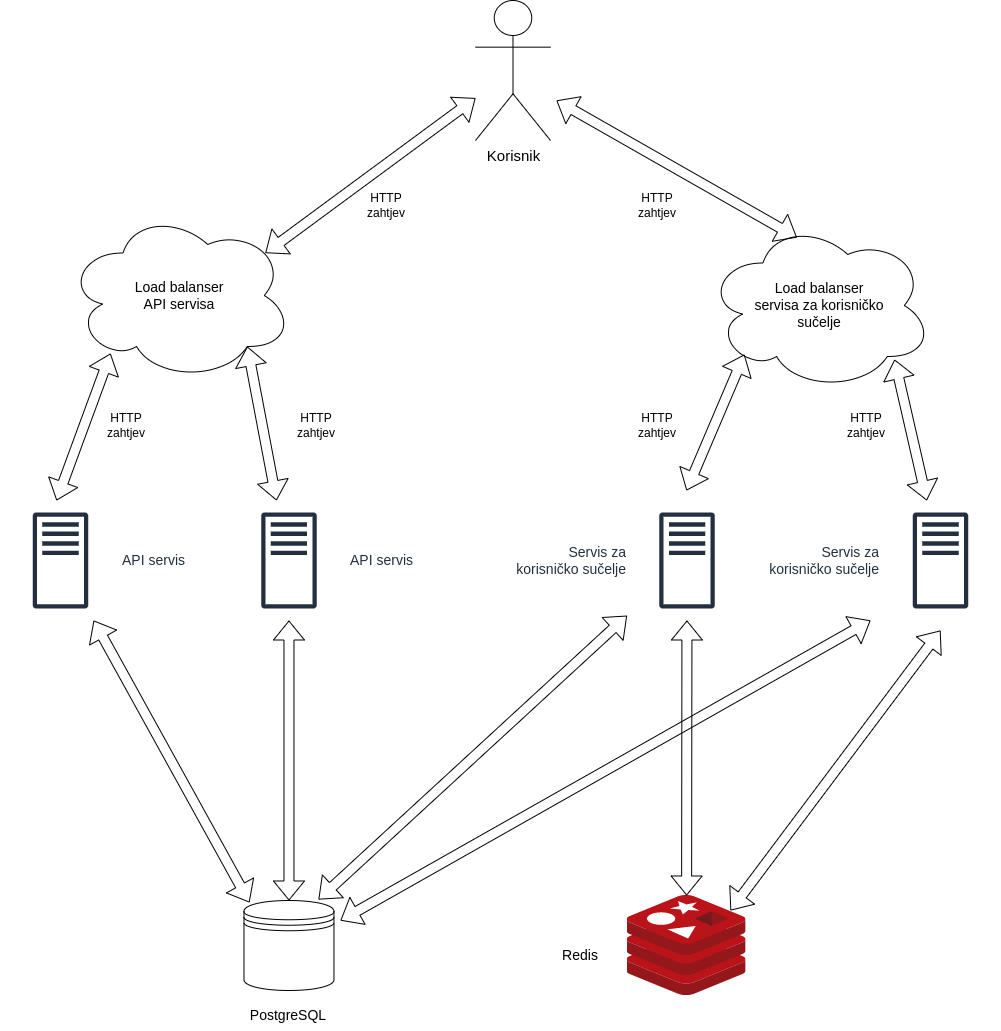

The diagram above was exported from draw.io. Its source (the exported page's mxGraphModel, read from the mxfile embedded in the PNG):
<mxGraphModel dx="2217" dy="802" grid="1" gridSize="10" guides="1" tooltips="1" connect="1" arrows="1" fold="1" page="1" pageScale="1" pageWidth="827" pageHeight="1169" math="0" shadow="0">
  <root>
    <mxCell id="0" />
    <mxCell id="1" parent="0" />
    <mxCell id="YxgCxy_nhlByGt6GkyxN-1" value="Korisnik&lt;br style=&quot;font-size: 15px;&quot;&gt;" style="shape=umlActor;verticalLabelPosition=bottom;verticalAlign=top;html=1;outlineConnect=0;align=center;labelPosition=center;fontSize=15;" vertex="1" parent="1">
      <mxGeometry x="389" y="10" width="75" height="140" as="geometry" />
    </mxCell>
    <mxCell id="YxgCxy_nhlByGt6GkyxN-2" value="" style="shape=datastore;whiteSpace=wrap;html=1;" vertex="1" parent="1">
      <mxGeometry x="157.47" y="910" width="90" height="90" as="geometry" />
    </mxCell>
    <mxCell id="YxgCxy_nhlByGt6GkyxN-3" value="" style="image;sketch=0;aspect=fixed;html=1;points=[];align=center;fontSize=12;image=img/lib/mscae/Cache_Redis_Product.svg;" vertex="1" parent="1">
      <mxGeometry x="540.52" y="905" width="119.05" height="100" as="geometry" />
    </mxCell>
    <mxCell id="YxgCxy_nhlByGt6GkyxN-4" value="PostgreSQL&lt;br style=&quot;font-size: 14px;&quot;&gt;" style="text;html=1;strokeColor=none;fillColor=none;align=center;verticalAlign=middle;whiteSpace=wrap;rounded=0;fontSize=14;" vertex="1" parent="1">
      <mxGeometry x="157.47" y="1010" width="90" height="30" as="geometry" />
    </mxCell>
    <mxCell id="YxgCxy_nhlByGt6GkyxN-5" value="Redis" style="text;html=1;strokeColor=none;fillColor=none;align=center;verticalAlign=middle;whiteSpace=wrap;rounded=0;fontSize=14;" vertex="1" parent="1">
      <mxGeometry x="464" y="950" width="60" height="30" as="geometry" />
    </mxCell>
    <mxCell id="YxgCxy_nhlByGt6GkyxN-6" value="Servis za &lt;br style=&quot;font-size: 14px;&quot;&gt;korisničko sučelje" style="sketch=0;outlineConnect=0;fontColor=#232F3E;gradientColor=none;strokeColor=#232F3E;fillColor=#ffffff;dashed=0;verticalLabelPosition=middle;verticalAlign=middle;align=right;html=1;fontSize=14;fontStyle=0;aspect=fixed;shape=mxgraph.aws4.resourceIcon;resIcon=mxgraph.aws4.traditional_server;labelPosition=left;" vertex="1" parent="1">
      <mxGeometry x="540.52" y="510" width="120" height="120" as="geometry" />
    </mxCell>
    <mxCell id="YxgCxy_nhlByGt6GkyxN-7" value="API servis" style="sketch=0;outlineConnect=0;fontColor=#232F3E;gradientColor=none;strokeColor=#232F3E;fillColor=#ffffff;dashed=0;verticalLabelPosition=middle;verticalAlign=middle;align=left;html=1;fontSize=14;fontStyle=0;aspect=fixed;shape=mxgraph.aws4.resourceIcon;resIcon=mxgraph.aws4.traditional_server;labelPosition=right;" vertex="1" parent="1">
      <mxGeometry x="142.47" y="510" width="120" height="120" as="geometry" />
    </mxCell>
    <mxCell id="YxgCxy_nhlByGt6GkyxN-8" value="" style="shape=flexArrow;endArrow=classic;startArrow=classic;html=1;rounded=0;exitX=0.5;exitY=0;exitDx=0;exitDy=0;" edge="1" parent="1" source="YxgCxy_nhlByGt6GkyxN-2" target="YxgCxy_nhlByGt6GkyxN-7">
      <mxGeometry width="100" height="100" relative="1" as="geometry">
        <mxPoint x="371.47" y="750" as="sourcePoint" />
        <mxPoint x="471.47" y="650" as="targetPoint" />
      </mxGeometry>
    </mxCell>
    <mxCell id="YxgCxy_nhlByGt6GkyxN-9" value="" style="shape=flexArrow;endArrow=classic;startArrow=classic;html=1;rounded=0;" edge="1" parent="1" target="YxgCxy_nhlByGt6GkyxN-6" source="YxgCxy_nhlByGt6GkyxN-3">
      <mxGeometry width="100" height="100" relative="1" as="geometry">
        <mxPoint x="600.47" y="780" as="sourcePoint" />
        <mxPoint x="611.47" y="650" as="targetPoint" />
      </mxGeometry>
    </mxCell>
    <mxCell id="YxgCxy_nhlByGt6GkyxN-10" value="" style="shape=flexArrow;endArrow=classic;startArrow=classic;html=1;rounded=0;exitX=0.828;exitY=-0.011;exitDx=0;exitDy=0;exitPerimeter=0;" edge="1" parent="1" target="YxgCxy_nhlByGt6GkyxN-6" source="YxgCxy_nhlByGt6GkyxN-2">
      <mxGeometry width="100" height="100" relative="1" as="geometry">
        <mxPoint x="244" y="900" as="sourcePoint" />
        <mxPoint x="431.47" y="650" as="targetPoint" />
      </mxGeometry>
    </mxCell>
    <mxCell id="YxgCxy_nhlByGt6GkyxN-15" value="Servis za &lt;br style=&quot;font-size: 14px;&quot;&gt;korisničko sučelje" style="sketch=0;outlineConnect=0;fontColor=#232F3E;gradientColor=none;strokeColor=#232F3E;fillColor=#ffffff;dashed=0;verticalLabelPosition=middle;verticalAlign=middle;align=right;html=1;fontSize=14;fontStyle=0;aspect=fixed;shape=mxgraph.aws4.resourceIcon;resIcon=mxgraph.aws4.traditional_server;labelPosition=left;" vertex="1" parent="1">
      <mxGeometry x="794" y="510" width="120" height="120" as="geometry" />
    </mxCell>
    <mxCell id="YxgCxy_nhlByGt6GkyxN-16" value="API servis" style="sketch=0;outlineConnect=0;fontColor=#232F3E;gradientColor=none;strokeColor=#232F3E;fillColor=#ffffff;dashed=0;verticalLabelPosition=middle;verticalAlign=middle;align=left;html=1;fontSize=14;fontStyle=0;aspect=fixed;shape=mxgraph.aws4.resourceIcon;resIcon=mxgraph.aws4.traditional_server;labelPosition=right;" vertex="1" parent="1">
      <mxGeometry x="-86" y="510" width="120" height="120" as="geometry" />
    </mxCell>
    <mxCell id="YxgCxy_nhlByGt6GkyxN-17" value="" style="shape=flexArrow;endArrow=classic;startArrow=classic;html=1;rounded=0;" edge="1" parent="1">
      <mxGeometry width="100" height="100" relative="1" as="geometry">
        <mxPoint x="644" y="920" as="sourcePoint" />
        <mxPoint x="854" y="640" as="targetPoint" />
      </mxGeometry>
    </mxCell>
    <mxCell id="YxgCxy_nhlByGt6GkyxN-18" value="" style="shape=flexArrow;endArrow=classic;startArrow=classic;html=1;rounded=0;" edge="1" parent="1">
      <mxGeometry width="100" height="100" relative="1" as="geometry">
        <mxPoint x="254" y="930" as="sourcePoint" />
        <mxPoint x="784" y="630" as="targetPoint" />
      </mxGeometry>
    </mxCell>
    <mxCell id="YxgCxy_nhlByGt6GkyxN-19" value="" style="shape=flexArrow;endArrow=classic;startArrow=classic;html=1;rounded=0;entryX=0.061;entryY=0.022;entryDx=0;entryDy=0;entryPerimeter=0;" edge="1" parent="1" source="YxgCxy_nhlByGt6GkyxN-16" target="YxgCxy_nhlByGt6GkyxN-2">
      <mxGeometry width="100" height="100" relative="1" as="geometry">
        <mxPoint x="-16" y="870" as="sourcePoint" />
        <mxPoint x="84" y="770" as="targetPoint" />
      </mxGeometry>
    </mxCell>
    <mxCell id="YxgCxy_nhlByGt6GkyxN-20" value="Load balanser &lt;br&gt;API servisa" style="ellipse;shape=cloud;whiteSpace=wrap;html=1;fontSize=14;" vertex="1" parent="1">
      <mxGeometry x="-20" y="220" width="226" height="170" as="geometry" />
    </mxCell>
    <mxCell id="YxgCxy_nhlByGt6GkyxN-21" value="Load balanser &lt;br&gt;servisa za korisničko&lt;br&gt;sučelje" style="ellipse;shape=cloud;whiteSpace=wrap;html=1;fontSize=14;" vertex="1" parent="1">
      <mxGeometry x="620" y="230" width="226" height="170" as="geometry" />
    </mxCell>
    <mxCell id="YxgCxy_nhlByGt6GkyxN-22" value="" style="shape=flexArrow;endArrow=classic;startArrow=classic;html=1;rounded=0;entryX=0.195;entryY=0.841;entryDx=0;entryDy=0;entryPerimeter=0;" edge="1" parent="1" target="YxgCxy_nhlByGt6GkyxN-20">
      <mxGeometry width="100" height="100" relative="1" as="geometry">
        <mxPoint x="-30" y="510" as="sourcePoint" />
        <mxPoint x="70" y="410" as="targetPoint" />
      </mxGeometry>
    </mxCell>
    <mxCell id="YxgCxy_nhlByGt6GkyxN-23" value="" style="shape=flexArrow;endArrow=classic;startArrow=classic;html=1;rounded=0;entryX=0.8;entryY=0.8;entryDx=0;entryDy=0;entryPerimeter=0;" edge="1" parent="1" target="YxgCxy_nhlByGt6GkyxN-20">
      <mxGeometry width="100" height="100" relative="1" as="geometry">
        <mxPoint x="190" y="510" as="sourcePoint" />
        <mxPoint x="290" y="410" as="targetPoint" />
      </mxGeometry>
    </mxCell>
    <mxCell id="YxgCxy_nhlByGt6GkyxN-24" value="" style="shape=flexArrow;endArrow=classic;startArrow=classic;html=1;rounded=0;entryX=0.168;entryY=0.788;entryDx=0;entryDy=0;entryPerimeter=0;" edge="1" parent="1" target="YxgCxy_nhlByGt6GkyxN-21">
      <mxGeometry width="100" height="100" relative="1" as="geometry">
        <mxPoint x="600" y="500" as="sourcePoint" />
        <mxPoint x="650" y="370" as="targetPoint" />
      </mxGeometry>
    </mxCell>
    <mxCell id="YxgCxy_nhlByGt6GkyxN-25" value="" style="shape=flexArrow;endArrow=classic;startArrow=classic;html=1;rounded=0;entryX=0.832;entryY=0.818;entryDx=0;entryDy=0;entryPerimeter=0;" edge="1" parent="1" source="YxgCxy_nhlByGt6GkyxN-15" target="YxgCxy_nhlByGt6GkyxN-21">
      <mxGeometry width="100" height="100" relative="1" as="geometry">
        <mxPoint x="780" y="500" as="sourcePoint" />
        <mxPoint x="880" y="400" as="targetPoint" />
      </mxGeometry>
    </mxCell>
    <mxCell id="YxgCxy_nhlByGt6GkyxN-26" value="" style="shape=flexArrow;endArrow=classic;startArrow=classic;html=1;rounded=0;exitX=0.88;exitY=0.25;exitDx=0;exitDy=0;exitPerimeter=0;" edge="1" parent="1" source="YxgCxy_nhlByGt6GkyxN-20" target="YxgCxy_nhlByGt6GkyxN-1">
      <mxGeometry width="100" height="100" relative="1" as="geometry">
        <mxPoint x="170" y="240" as="sourcePoint" />
        <mxPoint x="270" y="140" as="targetPoint" />
      </mxGeometry>
    </mxCell>
    <mxCell id="YxgCxy_nhlByGt6GkyxN-27" value="" style="shape=flexArrow;endArrow=classic;startArrow=classic;html=1;rounded=0;entryX=0.4;entryY=0.1;entryDx=0;entryDy=0;entryPerimeter=0;" edge="1" parent="1" target="YxgCxy_nhlByGt6GkyxN-21">
      <mxGeometry width="100" height="100" relative="1" as="geometry">
        <mxPoint x="470" y="110" as="sourcePoint" />
        <mxPoint x="680" y="130" as="targetPoint" />
      </mxGeometry>
    </mxCell>
    <mxCell id="YxgCxy_nhlByGt6GkyxN-28" value="HTTP&lt;br&gt;zahtjev" style="text;html=1;strokeColor=none;fillColor=none;align=center;verticalAlign=middle;whiteSpace=wrap;rounded=0;" vertex="1" parent="1">
      <mxGeometry x="270" y="200" width="60" height="30" as="geometry" />
    </mxCell>
    <mxCell id="YxgCxy_nhlByGt6GkyxN-30" value="HTTP&lt;br&gt;zahtjev" style="text;html=1;strokeColor=none;fillColor=none;align=center;verticalAlign=middle;whiteSpace=wrap;rounded=0;" vertex="1" parent="1">
      <mxGeometry x="540.52" y="200" width="60" height="30" as="geometry" />
    </mxCell>
    <mxCell id="YxgCxy_nhlByGt6GkyxN-31" value="HTTP&lt;br&gt;zahtjev" style="text;html=1;strokeColor=none;fillColor=none;align=center;verticalAlign=middle;whiteSpace=wrap;rounded=0;" vertex="1" parent="1">
      <mxGeometry x="10" y="420" width="60" height="30" as="geometry" />
    </mxCell>
    <mxCell id="YxgCxy_nhlByGt6GkyxN-32" value="HTTP&lt;br&gt;zahtjev" style="text;html=1;strokeColor=none;fillColor=none;align=center;verticalAlign=middle;whiteSpace=wrap;rounded=0;" vertex="1" parent="1">
      <mxGeometry x="200" y="420" width="60" height="30" as="geometry" />
    </mxCell>
    <mxCell id="YxgCxy_nhlByGt6GkyxN-33" value="HTTP&lt;br&gt;zahtjev" style="text;html=1;strokeColor=none;fillColor=none;align=center;verticalAlign=middle;whiteSpace=wrap;rounded=0;" vertex="1" parent="1">
      <mxGeometry x="540.52" y="420" width="60" height="30" as="geometry" />
    </mxCell>
    <mxCell id="YxgCxy_nhlByGt6GkyxN-34" value="HTTP&lt;br&gt;zahtjev" style="text;html=1;strokeColor=none;fillColor=none;align=center;verticalAlign=middle;whiteSpace=wrap;rounded=0;" vertex="1" parent="1">
      <mxGeometry x="750" y="420" width="60" height="30" as="geometry" />
    </mxCell>
  </root>
</mxGraphModel>